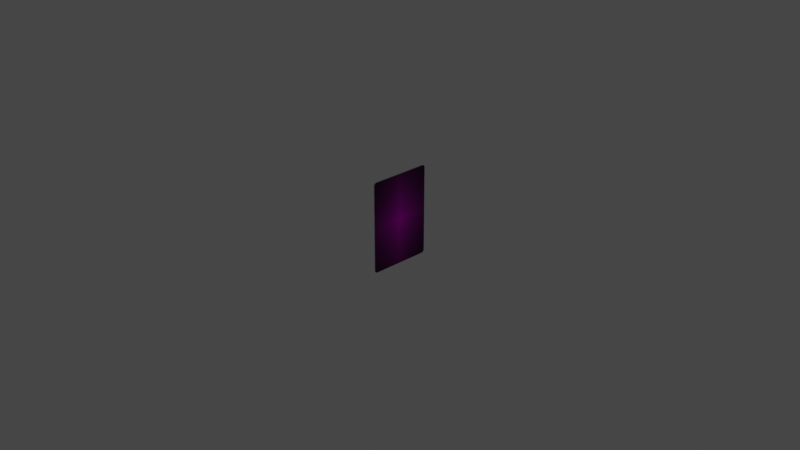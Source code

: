 # Source: Card.blend  (saved by Blender 2.83.18; exported with 4.5.12 LTS)
import bpy
from mathutils import Matrix  # noqa: F401  (used for matrix-valued properties, if any)

bpy.ops.wm.read_factory_settings(use_empty=True)
scene = bpy.context.scene
scene.name = 'Scene'

# ---- collections
col_collection = bpy.data.collections.new('Collection'); scene.collection.children.link(col_collection)
col_notforexporting = bpy.data.collections.new('NotForExporting'); scene.collection.children.link(col_notforexporting)

# ---- images (referenced by path relative to the original .blend; pixels are not part of the script)
import os
ASSET_DIR = os.environ.get("B2B_ASSET_DIR", "")  # directory of the original .blend (textures are referenced by path, not embedded)
HERE = os.path.dirname(os.path.abspath(__file__))  # packed textures are extracted next to this script under _unpacked/

def load_image(name, relpath, width, height, colorspace="sRGB"):
    """Load a texture the original file referenced (path relative to the .blend, or extracted next to this script)."""
    p = next((c for c in (os.path.join(HERE, relpath), os.path.join(ASSET_DIR, relpath)) if relpath and os.path.exists(c)), "")
    if p:
        img = bpy.data.images.load(p, check_existing=True)
        img.name = name
    else:  # same state as the original file: an image datablock whose file is absent (Cycles renders it pink)
        img = bpy.data.images.new(name, width, height)
        img.source = "FILE"
        img.filepath = "//" + (relpath or name)
    img.colorspace_settings.name = colorspace
    return img
img_cardback_02_png = load_image('CardBack_02.png', 'CardBack_02.png', 1024, 1024, 'sRGB')
img_cardfront_empty_01_png_001 = load_image('CardFront_Empty_01.png.001', 'CardFront_Empty_01.png', 1024, 1024, 'sRGB')

# ---- materials (node trees are filled in below, after node groups)
mat_cardback = bpy.data.materials.new('CardBack')
mat_cardback.use_transparent_shadow = False
mat_cardfront = bpy.data.materials.new('CardFront')
mat_cardfront.use_transparent_shadow = False
mat_rim = bpy.data.materials.new('Rim')
mat_rim.use_transparent_shadow = False

# ---- material node trees
mat_cardback.use_nodes = True; mat_cardback.node_tree.nodes.clear()
_N = mat_cardback.node_tree.nodes; _L = mat_cardback.node_tree.links
n0 = _N.new('ShaderNodeOutputMaterial'); n0.name = 'Material Output'; n0.location = (401, 296)
n1 = _N.new('ShaderNodeTexImage'); n1.name = 'Image Texture'; n1.location = (-426, 293)
n1.image = img_cardback_02_png
n1.extension = 'CLIP'
n2 = _N.new('ShaderNodeBsdfPrincipled'); n2.name = 'Principled BSDF'; n2.location = (-78, 318)
n2.distribution = 'GGX'
n2.subsurface_method = 'BURLEY'
n2.inputs[2].default_value = 1.0
n2.inputs[3].default_value = 1.45
n2.inputs[27].default_value = (0.0, 0.0, 0.0, 1.0)
n2.inputs[28].default_value = 1.0
_L.new(n1.outputs[0], n2.inputs[0])
_L.new(n2.outputs[0], n0.inputs[0])
n0.is_active_output = True
mat_cardfront.use_nodes = True; mat_cardfront.node_tree.nodes.clear()
_N = mat_cardfront.node_tree.nodes; _L = mat_cardfront.node_tree.links
n0 = _N.new('ShaderNodeBsdfPrincipled'); n0.name = 'Principled BSDF'; n0.location = (-15, 346)
n0.distribution = 'GGX'
n0.subsurface_method = 'BURLEY'
n0.inputs[2].default_value = 1.0
n0.inputs[3].default_value = 1.45
n0.inputs[27].default_value = (0.0, 0.0, 0.0, 1.0)
n0.inputs[28].default_value = 1.0
n1 = _N.new('ShaderNodeTexImage'); n1.name = 'Image Texture'; n1.location = (-401, 303)
n1.image = img_cardfront_empty_01_png_001
n1.extension = 'CLIP'
n2 = _N.new('ShaderNodeOutputMaterial'); n2.name = 'Material Output'; n2.location = (293, 303)
_L.new(n1.outputs[0], n0.inputs[0])
_L.new(n0.outputs[0], n2.inputs[0])
n2.is_active_output = True
mat_rim.use_nodes = True; mat_rim.node_tree.nodes.clear()
_N = mat_rim.node_tree.nodes; _L = mat_rim.node_tree.links
n0 = _N.new('ShaderNodeBsdfPrincipled'); n0.name = 'Principled BSDF'; n0.location = (10, 300)
n0.distribution = 'GGX'
n0.subsurface_method = 'BURLEY'
n0.inputs[0].default_value = (0.7944, 0.7944, 0.7944, 1.0)
n0.inputs[2].default_value = 1.0
n0.inputs[3].default_value = 1.45
n0.inputs[27].default_value = (0.0, 0.0, 0.0, 1.0)
n0.inputs[28].default_value = 1.0
n1 = _N.new('ShaderNodeOutputMaterial'); n1.name = 'Material Output'; n1.location = (300, 300)
_L.new(n0.outputs[0], n1.inputs[0])
n1.is_active_output = True

# ---- world
world_world = bpy.data.worlds.new('World'); scene.world = world_world
world_world.use_nodes = True; world_world.node_tree.nodes.clear()
_N = world_world.node_tree.nodes; _L = world_world.node_tree.links
n0 = _N.new('ShaderNodeOutputWorld'); n0.name = 'World Output'; n0.location = (300, 300)
n1 = _N.new('ShaderNodeBackground'); n1.name = 'Background'; n1.location = (10, 300)
n1.inputs[0].default_value = (0.05088, 0.05088, 0.05088, 1.0)
_L.new(n1.outputs[0], n0.inputs[0])
n0.is_active_output = True
world_world.color = (0.05088, 0.05088, 0.05088)
world_world.use_sun_shadow = False
world_world.sun_shadow_jitter_overblur = 0.0

# ---- cameras
cam_camera = bpy.data.cameras.new('Camera')
cam_camera.clip_end = 100.0
cam_camera.ortho_scale = 7.314

# ---- lights
light_light = bpy.data.lights.new('Light', 'POINT')
light_light.transmission_factor = 0.0
light_light.energy = 1000.0
light_light.shadow_soft_size = 0.1
light_light.shadow_maximum_resolution = 0.006
light_light.use_absolute_resolution = True

# ---- meshes
me_cardback_01 = bpy.data.meshes.new('CardBack_01')
me_cardback_01.from_pydata([(-0.3139, -0.5, 0.0), (0.3438, -0.4697, 0.0), (-0.3438, -0.4697, 0.0), (0.3139, -0.5, 0.0), (0.3139, 0.5, 0.0), (-0.3438, 0.4697, 0.0), (-0.3139, 0.5, 0.0), (0.3438, 0.4697, 0.0), (-0.3139, -0.5, 0.0), (-0.3438, -0.4697, 0.0), (-0.3253, -0.4977, 0.0), (-0.335, -0.4911, 0.0), (-0.3415, -0.4813, 0.0), (0.3438, -0.4697, 0.0), (0.3139, -0.5, 0.0), (0.3415, -0.4813, 0.0), (0.335, -0.4911, 0.0), (0.3253, -0.4977, 0.0), (-0.3438, 0.4697, 0.0), (-0.3139, 0.5, 0.0), (-0.3415, 0.4813, 0.0), (-0.335, 0.4911, 0.0), (-0.3253, 0.4977, 0.0), (0.3139, 0.5, 0.0), (0.3438, 0.4697, 0.0), (0.3253, 0.4977, 0.0), (0.335, 0.4911, 0.0), (0.3415, 0.4813, 0.0), (-0.3139, -0.5, 0.01), (0.3438, -0.4697, 0.01), (-0.3438, -0.4697, 0.01), (0.3139, -0.5, 0.01), (0.3139, 0.5, 0.01), (-0.3438, 0.4697, 0.01), (-0.3139, 0.5, 0.01), (0.3438, 0.4697, 0.01), (-0.3139, -0.5, 0.01), (-0.3438, -0.4697, 0.01), (-0.3253, -0.4977, 0.01), (-0.335, -0.4911, 0.01), (-0.3415, -0.4813, 0.01), (0.3438, -0.4697, 0.01), (0.3139, -0.5, 0.01), (0.3415, -0.4813, 0.01), (0.335, -0.4911, 0.01), (0.3253, -0.4977, 0.01), (-0.3438, 0.4697, 0.01), (-0.3139, 0.5, 0.01), (-0.3415, 0.4813, 0.01), (-0.335, 0.4911, 0.01), (-0.3253, 0.4977, 0.01), (0.3139, 0.5, 0.01), (0.3438, 0.4697, 0.01), (0.3253, 0.4977, 0.01), (0.335, 0.4911, 0.01), (0.3415, 0.4813, 0.01)], [], [(4, 23, 25, 26, 27, 24, 7), (6, 4, 7, 1, 3, 0, 2, 5), (3, 1, 13, 15, 16, 17, 14), (5, 18, 20, 21, 22, 19, 6), (9, 2, 0, 8, 10, 11, 12), (32, 35, 52, 55, 54, 53, 51), (34, 33, 30, 28, 31, 29, 35, 32), (31, 42, 45, 44, 43, 41, 29), (33, 34, 47, 50, 49, 48, 46), (37, 40, 39, 38, 36, 28, 30), (22, 21, 49, 50), (12, 11, 39, 40), (21, 20, 48, 49), (11, 10, 38, 39), (20, 18, 46, 48), (10, 8, 36, 38), (23, 4, 32, 51), (8, 0, 28, 36), (0, 3, 31, 28), (7, 24, 52, 35), (3, 14, 42, 31), (5, 2, 30, 33), (24, 27, 55, 52), (14, 17, 45, 42), (4, 6, 34, 32), (27, 26, 54, 55), (17, 16, 44, 45), (1, 7, 35, 29), (26, 25, 53, 54), (16, 15, 43, 44), (25, 23, 51, 53), (15, 13, 41, 43), (13, 1, 29, 41), (18, 5, 33, 46), (6, 19, 47, 34), (2, 9, 37, 30), (19, 22, 50, 47), (9, 12, 40, 37)])
me_cardback_01.polygons.foreach_set('material_index', [1, 1, 1, 1, 1, 0, 0, 0, 0, 0, 2, 2, 2, 2, 2, 2, 2, 2, 2, 2, 2, 2, 2, 2, 2, 2, 2, 2, 2, 2, 2, 2, 2, 2, 2, 2, 2, 2])
_uv = me_cardback_01.uv_layers.new(name='UVMap')
_uv.uv.foreach_set('vector', [0.9565, 1.0, 0.9566, 1.0, 0.9732, 0.9977, 0.9873, 0.9911, 0.9967, 0.9813, 1.0, 0.9697, 1.0, 0.9697, 0.04348, 1.0, 0.9565, 1.0, 1.0, 0.9697, 1.0, 0.0303, 0.9565, 0.0, 0.04348, 0.0, 0.0, 0.0303, 0.0, 0.9697, 0.9565, 0.0, 1.0, 0.0303, 1.0, 0.03025, 0.9967, 0.01868, 0.9873, 0.008861, 0.9732, 0.002303, 0.9566, 0.0, 0.0, 0.9697, 0.0, 0.9697, 0.003304, 0.9813, 0.01271, 0.9911, 0.02679, 0.9977, 0.04341, 1.0, 0.04348, 1.0, 0.0, 0.03025, 0.0, 0.0303, 0.04348, 0.0, 0.04341, 0.0, 0.02679, 0.002303, 0.01271, 0.008861, 0.003304, 0.01868, 0.9565, 1.0, 1.0, 0.9697, 1.0, 0.9697, 0.9967, 0.9813, 0.9873, 0.9911, 0.9732, 0.9977, 0.9566, 1.0, 0.04348, 1.0, 0.0, 0.9697, 0.0, 0.0303, 0.04348, 0.0, 0.9565, 0.0, 1.0, 0.0303, 1.0, 0.9697, 0.9565, 1.0, 0.9565, 0.0, 0.9566, 0.0, 0.9732, 0.002303, 0.9873, 0.008861, 0.9967, 0.01868, 1.0, 0.03025, 1.0, 0.0303, 0.0, 0.9697, 0.04348, 1.0, 0.04341, 1.0, 0.02679, 0.9977, 0.01271, 0.9911, 0.003304, 0.9813, 0.0, 0.9697, 0.0, 0.03025, 0.003304, 0.01868, 0.01271, 0.008861, 0.02679, 0.002303, 0.04341, 0.0, 0.04348, 0.0, 0.0, 0.0303, 0.02679, 0.9977, 0.01271, 0.9911, 0.01271, 0.9911, 0.02679, 0.9977, 0.003304, 0.01868, 0.01271, 0.008861, 0.01271, 0.008861, 0.003304, 0.01868, 0.01271, 0.9911, 0.003304, 0.9813, 0.003304, 0.9813, 0.01271, 0.9911, 0.01271, 0.008861, 0.02679, 0.002303, 0.02679, 0.002303, 0.01271, 0.008861, 0.003304, 0.9813, 0.0, 0.9697, 0.0, 0.9697, 0.003304, 0.9813, 0.02679, 0.002303, 0.04341, 0.0, 0.04341, 0.0, 0.02679, 0.002303, 0.9566, 1.0, 0.9565, 1.0, 0.9565, 1.0, 0.9566, 1.0, 0.04341, 0.0, 0.04348, 0.0, 0.04348, 0.0, 0.04341, 0.0, 0.04348, 0.0, 0.9565, 0.0, 0.9565, 0.0, 0.04348, 0.0, 1.0, 0.9697, 1.0, 0.9697, 1.0, 0.9697, 1.0, 0.9697, 0.9565, 0.0, 0.9566, 0.0, 0.9566, 0.0, 0.9565, 0.0, 0.0, 0.9697, 0.0, 0.0303, 0.0, 0.0303, 0.0, 0.9697, 1.0, 0.9697, 0.9967, 0.9813, 0.9967, 0.9813, 1.0, 0.9697, 0.9566, 0.0, 0.9732, 0.002303, 0.9732, 0.002303, 0.9566, 0.0, 0.9565, 1.0, 0.04348, 1.0, 0.04348, 1.0, 0.9565, 1.0, 0.9967, 0.9813, 0.9873, 0.9911, 0.9873, 0.9911, 0.9967, 0.9813, 0.9732, 0.002303, 0.9873, 0.008861, 0.9873, 0.008861, 0.9732, 0.002303, 1.0, 0.0303, 1.0, 0.9697, 1.0, 0.9697, 1.0, 0.0303, 0.9873, 0.9911, 0.9732, 0.9977, 0.9732, 0.9977, 0.9873, 0.9911, 0.9873, 0.008861, 0.9967, 0.01868, 0.9967, 0.01868, 0.9873, 0.008861, 0.9732, 0.9977, 0.9566, 1.0, 0.9566, 1.0, 0.9732, 0.9977, 0.9967, 0.01868, 1.0, 0.03025, 1.0, 0.03025, 0.9967, 0.01868, 1.0, 0.03025, 1.0, 0.0303, 1.0, 0.0303, 1.0, 0.03025, 0.0, 0.9697, 0.0, 0.9697, 0.0, 0.9697, 0.0, 0.9697, 0.04348, 1.0, 0.04341, 1.0, 0.04341, 1.0, 0.04348, 1.0, 0.0, 0.0303, 0.0, 0.03025, 0.0, 0.03025, 0.0, 0.0303, 0.04341, 1.0, 0.02679, 0.9977, 0.02679, 0.9977, 0.04341, 1.0, 0.0, 0.03025, 0.003304, 0.01868, 0.003304, 0.01868, 0.0, 0.03025])
me_cardback_01.materials.append(mat_cardback)
me_cardback_01.materials.append(mat_cardfront)
me_cardback_01.materials.append(mat_rim)
me_cardback_01.use_remesh_fix_poles = True
me_cardback_01.use_remesh_preserve_attributes = False
me_cardback_01.use_mirror_vertex_groups = False
me_cardback_01.update()

# ---- objects
ob_cardmesh = bpy.data.objects.new('CardMesh', me_cardback_01)
ob_camera = bpy.data.objects.new('Camera', cam_camera)
ob_light = bpy.data.objects.new('Light', light_light)

# ---- transforms, parenting, visibility, modifiers, constraints
ob_cardmesh.location = (0.0, 0.0, 0.0)
ob_cardmesh.rotation_euler = (1.571, 0.0, 1.571)
ob_cardmesh.lineart.crease_threshold = 0.0
ob_camera.location = (7.359, -6.926, 4.958)
ob_camera.rotation_euler = (1.109, 0.0, 0.8149)
ob_camera.lock_rotations_4d = False
ob_camera.empty_display_type = 'ARROWS'
ob_camera.color = (0.0, 0.0, 0.0, 0.0)
ob_camera.display_type = 'WIRE'
ob_camera.lineart.crease_threshold = 0.0
ob_light.location = (-2.508, -1.016, 0.6885)
ob_light.rotation_euler = (0.6503, 0.05522, 1.866)
ob_light.lock_rotations_4d = False
ob_light.empty_display_type = 'ARROWS'
ob_light.color = (0.0, 0.0, 0.0, 0.0)
ob_light.lineart.crease_threshold = 0.0

# ---- collection membership
col_collection.objects.link(ob_cardmesh)
col_notforexporting.objects.link(ob_camera)
col_notforexporting.objects.link(ob_light)
def _layer_coll(name, lc=None):
    lc = lc or bpy.context.view_layer.layer_collection
    for c in lc.children:
        if c.name == name: return c
        r = _layer_coll(name, c)
        if r: return r
_layer_coll('NotForExporting').exclude = True

# ---- scene / render settings (as saved in the file)
scene.camera = ob_camera
scene.frame_start = 1; scene.frame_end = 250; scene.frame_set(5)
scene.render.engine = 'BLENDER_EEVEE_NEXT'
scene.cycles.use_denoising = False
scene.cycles.samples = 128
scene.cycles.sampling_pattern = 'TABULATED_SOBOL'
scene.cycles.use_adaptive_sampling = False
scene.cycles.use_light_tree = False
scene.view_settings.view_transform = 'Filmic'
bpy.context.view_layer.update()

